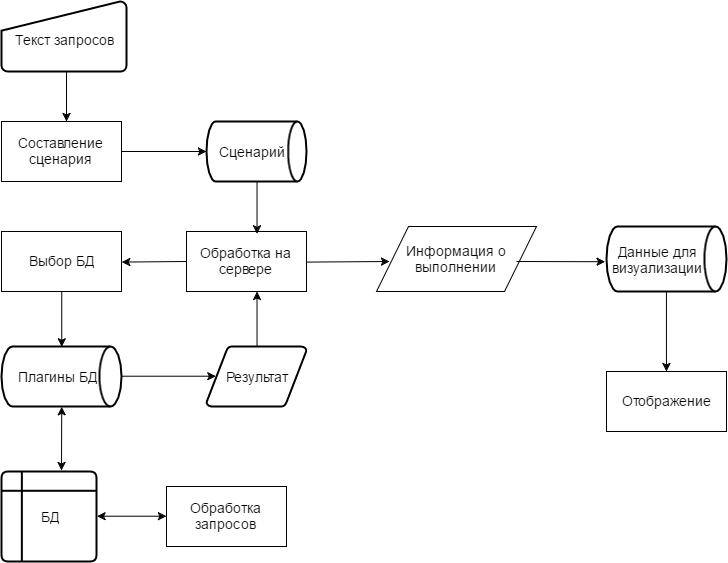

The diagram above was exported from draw.io. Its source (the exported page's mxGraphModel, read from the mxfile embedded in the PNG):
<mxGraphModel dx="1026" dy="480" grid="0" gridSize="10" guides="1" tooltips="1" connect="1" arrows="1" fold="1" page="1" pageScale="1" pageWidth="826" pageHeight="1169" background="#ffffff" math="0" shadow="0">
  <root>
    <mxCell id="0" />
    <mxCell id="1" parent="0" />
    <mxCell id="3" value="Текст запросов" style="strokeWidth=2;html=1;shape=mxgraph.flowchart.manual_input;whiteSpace=wrap;fontSize=14;spacingTop=5;" vertex="1" parent="1">
      <mxGeometry x="42" y="110" width="125" height="70" as="geometry" />
    </mxCell>
    <mxCell id="4" value="Составление сценария" style="whiteSpace=wrap;html=1;fontSize=14;" vertex="1" parent="1">
      <mxGeometry x="42" y="230" width="120" height="60" as="geometry" />
    </mxCell>
    <mxCell id="5" value="Сценарий" style="strokeWidth=2;html=1;shape=mxgraph.flowchart.direct_data;whiteSpace=wrap;fontSize=14;spacingLeft=-8;" vertex="1" parent="1">
      <mxGeometry x="247" y="230" width="100" height="60" as="geometry" />
    </mxCell>
    <mxCell id="6" value="Обработка на сервере" style="whiteSpace=wrap;html=1;fontSize=14;" vertex="1" parent="1">
      <mxGeometry x="227" y="340" width="120" height="60" as="geometry" />
    </mxCell>
    <mxCell id="7" value="Выбор БД" style="whiteSpace=wrap;html=1;fontSize=14;" vertex="1" parent="1">
      <mxGeometry x="42" y="340" width="120" height="60" as="geometry" />
    </mxCell>
    <mxCell id="8" value="Плагины БД" style="strokeWidth=2;html=1;shape=mxgraph.flowchart.direct_data;whiteSpace=wrap;fontSize=14;spacingLeft=-10;" vertex="1" parent="1">
      <mxGeometry x="42" y="455" width="120" height="60" as="geometry" />
    </mxCell>
    <mxCell id="9" value="БД" style="strokeWidth=2;html=1;shape=mxgraph.flowchart.internal_storage;whiteSpace=wrap;fontSize=14;" vertex="1" parent="1">
      <mxGeometry x="42" y="580" width="95" height="90" as="geometry" />
    </mxCell>
    <mxCell id="10" value="Результат" style="strokeWidth=2;html=1;shape=mxgraph.flowchart.data;whiteSpace=wrap;fontSize=14;" vertex="1" parent="1">
      <mxGeometry x="247" y="455" width="100" height="60" as="geometry" />
    </mxCell>
    <mxCell id="11" value="Обработка запросов" style="whiteSpace=wrap;html=1;fontSize=14;" vertex="1" parent="1">
      <mxGeometry x="207" y="595" width="120" height="60" as="geometry" />
    </mxCell>
    <mxCell id="12" value="Информация о выполнении" style="shape=parallelogram;whiteSpace=wrap;html=1;fontSize=14;" vertex="1" parent="1">
      <mxGeometry x="417" y="335" width="160" height="65" as="geometry" />
    </mxCell>
    <mxCell id="14" value="Отображение" style="whiteSpace=wrap;html=1;fontSize=14;" vertex="1" parent="1">
      <mxGeometry x="647" y="480" width="120" height="60" as="geometry" />
    </mxCell>
    <mxCell id="16" value="" style="endArrow=classic;html=1;fontSize=14;" edge="1" parent="1">
      <mxGeometry width="50" height="50" relative="1" as="geometry">
        <mxPoint x="107" y="180" as="sourcePoint" />
        <mxPoint x="107" y="230" as="targetPoint" />
      </mxGeometry>
    </mxCell>
    <mxCell id="17" value="" style="endArrow=classic;html=1;fontSize=14;exitX=1;exitY=0.5;entryX=0;entryY=0.5;entryPerimeter=0;" edge="1" parent="1" source="4" target="5">
      <mxGeometry width="50" height="50" relative="1" as="geometry">
        <mxPoint x="247" y="250" as="sourcePoint" />
        <mxPoint x="297" y="200" as="targetPoint" />
      </mxGeometry>
    </mxCell>
    <mxCell id="18" value="" style="endArrow=classic;html=1;fontSize=14;exitX=0.5;exitY=1;exitPerimeter=0;entryX=0.586;entryY=0.033;entryPerimeter=0;" edge="1" parent="1" source="5" target="6">
      <mxGeometry width="50" height="50" relative="1" as="geometry">
        <mxPoint x="237" y="340" as="sourcePoint" />
        <mxPoint x="257" y="337" as="targetPoint" />
      </mxGeometry>
    </mxCell>
    <mxCell id="19" value="" style="endArrow=classic;html=1;fontSize=14;entryX=1;entryY=0.5;" edge="1" parent="1" target="7">
      <mxGeometry width="50" height="50" relative="1" as="geometry">
        <mxPoint x="227" y="370" as="sourcePoint" />
        <mxPoint x="387.71067811865476" y="370" as="targetPoint" />
      </mxGeometry>
    </mxCell>
    <mxCell id="21" value="" style="endArrow=classic;html=1;fontSize=14;entryX=0.5;entryY=0;entryPerimeter=0;exitX=0.5;exitY=1;" edge="1" parent="1" source="7" target="8">
      <mxGeometry width="50" height="50" relative="1" as="geometry">
        <mxPoint x="427" y="450" as="sourcePoint" />
        <mxPoint x="477" y="400" as="targetPoint" />
      </mxGeometry>
    </mxCell>
    <mxCell id="23" value="" style="endArrow=classic;startArrow=classic;html=1;fontSize=14;entryX=0.5;entryY=1;entryPerimeter=0;" edge="1" parent="1" target="8">
      <mxGeometry width="50" height="50" relative="1" as="geometry">
        <mxPoint x="102" y="579" as="sourcePoint" />
        <mxPoint x="127" y="530" as="targetPoint" />
      </mxGeometry>
    </mxCell>
    <mxCell id="24" value="" style="endArrow=classic;startArrow=classic;html=1;fontSize=14;entryX=0;entryY=0.5;exitX=1;exitY=0.5;exitPerimeter=0;" edge="1" parent="1" source="9" target="11">
      <mxGeometry width="50" height="50" relative="1" as="geometry">
        <mxPoint x="147" y="650" as="sourcePoint" />
        <mxPoint x="197" y="600" as="targetPoint" />
      </mxGeometry>
    </mxCell>
    <mxCell id="25" value="" style="endArrow=classic;html=1;fontSize=14;entryX=0.095;entryY=0.5;entryPerimeter=0;exitX=1;exitY=0.5;exitPerimeter=0;" edge="1" parent="1" source="8" target="10">
      <mxGeometry width="50" height="50" relative="1" as="geometry">
        <mxPoint x="177" y="520" as="sourcePoint" />
        <mxPoint x="227" y="470" as="targetPoint" />
      </mxGeometry>
    </mxCell>
    <mxCell id="26" value="" style="endArrow=classic;html=1;fontSize=14;exitX=0.5;exitY=0;exitPerimeter=0;entryX=0.586;entryY=0.994;entryPerimeter=0;" edge="1" parent="1" source="10" target="6">
      <mxGeometry width="50" height="50" relative="1" as="geometry">
        <mxPoint x="267" y="450" as="sourcePoint" />
        <mxPoint x="317" y="400" as="targetPoint" />
      </mxGeometry>
    </mxCell>
    <mxCell id="27" value="" style="endArrow=classic;html=1;fontSize=14;exitX=1;exitY=0.5;" edge="1" parent="1" source="6">
      <mxGeometry width="50" height="50" relative="1" as="geometry">
        <mxPoint x="367" y="400" as="sourcePoint" />
        <mxPoint x="430" y="370" as="targetPoint" />
      </mxGeometry>
    </mxCell>
    <mxCell id="28" value="" style="endArrow=classic;html=1;fontSize=14;entryX=0.105;entryY=0.504;entryPerimeter=0;spacingLeft=1;" edge="1" parent="1">
      <mxGeometry width="50" height="50" relative="1" as="geometry">
        <mxPoint x="557" y="370" as="sourcePoint" />
        <mxPoint x="645.5882352941176" y="370.2352941176471" as="targetPoint" />
      </mxGeometry>
    </mxCell>
    <mxCell id="29" value="Данные для визуализации" style="strokeWidth=2;html=1;shape=mxgraph.flowchart.direct_data;whiteSpace=wrap;fontSize=14;spacingLeft=-18;" vertex="1" parent="1">
      <mxGeometry x="647" y="335" width="120" height="65" as="geometry" />
    </mxCell>
    <mxCell id="30" value="" style="endArrow=classic;html=1;fontSize=14;entryX=0.5;entryY=0;exitX=0.5;exitY=1;exitPerimeter=0;" edge="1" parent="1" source="29" target="14">
      <mxGeometry width="50" height="50" relative="1" as="geometry">
        <mxPoint x="677" y="450" as="sourcePoint" />
        <mxPoint x="727" y="400" as="targetPoint" />
      </mxGeometry>
    </mxCell>
  </root>
</mxGraphModel>